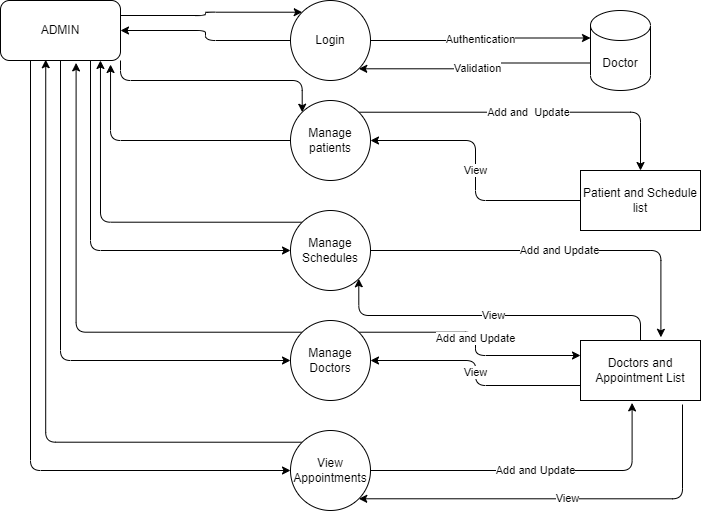

The diagram above was exported from draw.io. Its source (the exported page's mxGraphModel, read from the mxfile embedded in the PNG):
<mxGraphModel dx="805" dy="568" grid="1" gridSize="10" guides="1" tooltips="1" connect="1" arrows="1" fold="1" page="1" pageScale="1" pageWidth="850" pageHeight="1100" math="0" shadow="0">
  <root>
    <mxCell id="0" />
    <mxCell id="1" parent="0" />
    <mxCell id="11" style="edgeStyle=orthogonalEdgeStyle;html=1;exitX=1;exitY=0.25;exitDx=0;exitDy=0;entryX=0;entryY=0;entryDx=0;entryDy=0;" parent="1" source="2" target="3" edge="1">
      <mxGeometry relative="1" as="geometry" />
    </mxCell>
    <mxCell id="13" style="edgeStyle=orthogonalEdgeStyle;html=1;exitX=1;exitY=1;exitDx=0;exitDy=0;entryX=0;entryY=0;entryDx=0;entryDy=0;" parent="1" source="2" target="4" edge="1">
      <mxGeometry relative="1" as="geometry" />
    </mxCell>
    <mxCell id="15" style="edgeStyle=orthogonalEdgeStyle;html=1;exitX=0.75;exitY=1;exitDx=0;exitDy=0;entryX=0;entryY=0.5;entryDx=0;entryDy=0;" parent="1" source="2" target="5" edge="1">
      <mxGeometry relative="1" as="geometry" />
    </mxCell>
    <mxCell id="17" style="edgeStyle=orthogonalEdgeStyle;html=1;exitX=0.5;exitY=1;exitDx=0;exitDy=0;entryX=0;entryY=0.5;entryDx=0;entryDy=0;" parent="1" source="2" target="6" edge="1">
      <mxGeometry relative="1" as="geometry" />
    </mxCell>
    <mxCell id="19" style="edgeStyle=orthogonalEdgeStyle;html=1;exitX=0.25;exitY=1;exitDx=0;exitDy=0;entryX=0;entryY=0.5;entryDx=0;entryDy=0;" parent="1" source="2" target="7" edge="1">
      <mxGeometry relative="1" as="geometry" />
    </mxCell>
    <mxCell id="2" value="ADMIN" style="rounded=1;whiteSpace=wrap;html=1;" parent="1" vertex="1">
      <mxGeometry x="40" y="220" width="120" height="60" as="geometry" />
    </mxCell>
    <mxCell id="12" style="edgeStyle=orthogonalEdgeStyle;html=1;exitX=0;exitY=0.5;exitDx=0;exitDy=0;entryX=1;entryY=0.5;entryDx=0;entryDy=0;" parent="1" source="3" target="2" edge="1">
      <mxGeometry relative="1" as="geometry" />
    </mxCell>
    <mxCell id="22" value="Authentication" style="edgeStyle=orthogonalEdgeStyle;html=1;exitX=1;exitY=0.5;exitDx=0;exitDy=0;entryX=0;entryY=0;entryDx=0;entryDy=27.5;entryPerimeter=0;" parent="1" source="3" target="8" edge="1">
      <mxGeometry relative="1" as="geometry" />
    </mxCell>
    <mxCell id="23" value="Validation" style="edgeStyle=orthogonalEdgeStyle;html=1;exitX=0;exitY=0;exitDx=0;exitDy=52.5;entryX=1;entryY=1;entryDx=0;entryDy=0;exitPerimeter=0;" parent="1" source="8" target="3" edge="1">
      <mxGeometry relative="1" as="geometry" />
    </mxCell>
    <mxCell id="3" value="Login" style="ellipse;whiteSpace=wrap;html=1;aspect=fixed;" parent="1" vertex="1">
      <mxGeometry x="330" y="220" width="80" height="80" as="geometry" />
    </mxCell>
    <mxCell id="14" style="edgeStyle=orthogonalEdgeStyle;html=1;exitX=0;exitY=0.5;exitDx=0;exitDy=0;entryX=0.917;entryY=1.067;entryDx=0;entryDy=0;entryPerimeter=0;" parent="1" source="4" target="2" edge="1">
      <mxGeometry relative="1" as="geometry" />
    </mxCell>
    <mxCell id="24" value="Add and&amp;nbsp; Update" style="edgeStyle=orthogonalEdgeStyle;html=1;exitX=1;exitY=0;exitDx=0;exitDy=0;entryX=0.5;entryY=0;entryDx=0;entryDy=0;" parent="1" source="4" target="9" edge="1">
      <mxGeometry relative="1" as="geometry" />
    </mxCell>
    <mxCell id="4" value="Manage patients" style="ellipse;whiteSpace=wrap;html=1;aspect=fixed;" parent="1" vertex="1">
      <mxGeometry x="330" y="320" width="80" height="80" as="geometry" />
    </mxCell>
    <mxCell id="16" style="edgeStyle=orthogonalEdgeStyle;html=1;exitX=0;exitY=0;exitDx=0;exitDy=0;entryX=0.833;entryY=1;entryDx=0;entryDy=0;entryPerimeter=0;" parent="1" source="5" target="2" edge="1">
      <mxGeometry relative="1" as="geometry" />
    </mxCell>
    <mxCell id="26" value="Add and Update" style="edgeStyle=orthogonalEdgeStyle;html=1;exitX=1;exitY=0.5;exitDx=0;exitDy=0;entryX=0.67;entryY=-0.053;entryDx=0;entryDy=0;entryPerimeter=0;" parent="1" source="5" target="21" edge="1">
      <mxGeometry relative="1" as="geometry" />
    </mxCell>
    <mxCell id="27" value="View" style="edgeStyle=orthogonalEdgeStyle;html=1;exitX=0.5;exitY=0;exitDx=0;exitDy=0;entryX=1;entryY=1;entryDx=0;entryDy=0;" parent="1" source="21" target="5" edge="1">
      <mxGeometry relative="1" as="geometry" />
    </mxCell>
    <mxCell id="5" value="Manage Schedules" style="ellipse;whiteSpace=wrap;html=1;aspect=fixed;" parent="1" vertex="1">
      <mxGeometry x="330" y="430" width="80" height="80" as="geometry" />
    </mxCell>
    <mxCell id="18" style="edgeStyle=orthogonalEdgeStyle;html=1;exitX=0;exitY=0;exitDx=0;exitDy=0;entryX=0.63;entryY=1.04;entryDx=0;entryDy=0;entryPerimeter=0;" parent="1" source="6" target="2" edge="1">
      <mxGeometry relative="1" as="geometry" />
    </mxCell>
    <mxCell id="28" value="Add and Update" style="edgeStyle=orthogonalEdgeStyle;html=1;exitX=1;exitY=0;exitDx=0;exitDy=0;entryX=0;entryY=0.25;entryDx=0;entryDy=0;" parent="1" source="6" target="21" edge="1">
      <mxGeometry relative="1" as="geometry" />
    </mxCell>
    <mxCell id="29" value="View" style="edgeStyle=orthogonalEdgeStyle;html=1;exitX=0;exitY=0.75;exitDx=0;exitDy=0;entryX=1;entryY=0.5;entryDx=0;entryDy=0;" parent="1" source="21" target="6" edge="1">
      <mxGeometry relative="1" as="geometry" />
    </mxCell>
    <mxCell id="6" value="Manage Doctors" style="ellipse;whiteSpace=wrap;html=1;aspect=fixed;" parent="1" vertex="1">
      <mxGeometry x="330" y="540" width="80" height="80" as="geometry" />
    </mxCell>
    <mxCell id="20" style="edgeStyle=orthogonalEdgeStyle;html=1;exitX=0;exitY=0;exitDx=0;exitDy=0;entryX=0.377;entryY=0.987;entryDx=0;entryDy=0;entryPerimeter=0;" parent="1" source="7" target="2" edge="1">
      <mxGeometry relative="1" as="geometry" />
    </mxCell>
    <mxCell id="30" value="Add and Update" style="edgeStyle=orthogonalEdgeStyle;html=1;exitX=1;exitY=0.5;exitDx=0;exitDy=0;entryX=0.43;entryY=1.04;entryDx=0;entryDy=0;entryPerimeter=0;" parent="1" source="7" target="21" edge="1">
      <mxGeometry relative="1" as="geometry" />
    </mxCell>
    <mxCell id="32" value="View" style="edgeStyle=orthogonalEdgeStyle;html=1;exitX=0.85;exitY=1.067;exitDx=0;exitDy=0;entryX=1;entryY=1;entryDx=0;entryDy=0;exitPerimeter=0;" parent="1" source="21" target="7" edge="1">
      <mxGeometry relative="1" as="geometry">
        <Array as="points">
          <mxPoint x="722" y="718" />
        </Array>
      </mxGeometry>
    </mxCell>
    <mxCell id="7" value="View Appointments" style="ellipse;whiteSpace=wrap;html=1;aspect=fixed;" parent="1" vertex="1">
      <mxGeometry x="330" y="650" width="80" height="80" as="geometry" />
    </mxCell>
    <mxCell id="8" value="Doctor" style="shape=cylinder3;whiteSpace=wrap;html=1;boundedLbl=1;backgroundOutline=1;size=15;" parent="1" vertex="1">
      <mxGeometry x="630" y="230" width="60" height="80" as="geometry" />
    </mxCell>
    <mxCell id="25" value="View" style="edgeStyle=orthogonalEdgeStyle;html=1;exitX=0;exitY=0.5;exitDx=0;exitDy=0;entryX=1;entryY=0.5;entryDx=0;entryDy=0;" parent="1" source="9" target="4" edge="1">
      <mxGeometry relative="1" as="geometry" />
    </mxCell>
    <mxCell id="9" value="Patient and Schedule list" style="rounded=0;whiteSpace=wrap;html=1;" parent="1" vertex="1">
      <mxGeometry x="620" y="390" width="120" height="60" as="geometry" />
    </mxCell>
    <mxCell id="21" value="Doctors and Appointment List" style="rounded=0;whiteSpace=wrap;html=1;" parent="1" vertex="1">
      <mxGeometry x="620" y="560" width="120" height="60" as="geometry" />
    </mxCell>
  </root>
</mxGraphModel>